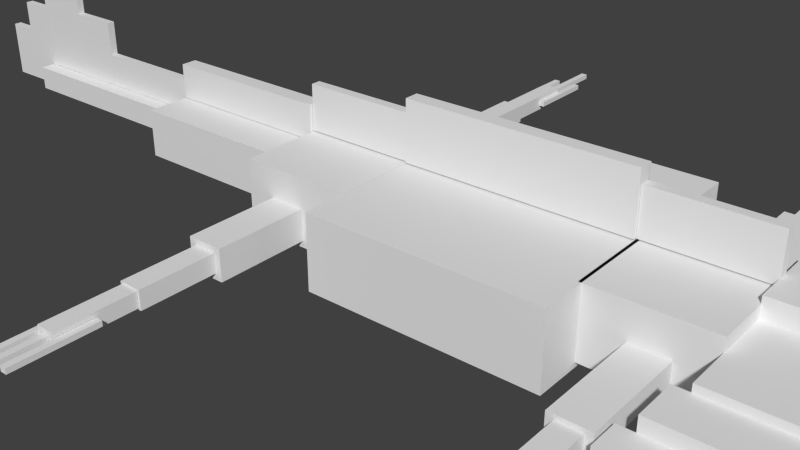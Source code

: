 # Source: salamander.blend  (saved by Blender 2.78.0; exported with 4.5.12 LTS)
import bpy
from mathutils import Matrix  # noqa: F401  (used for matrix-valued properties, if any)

bpy.ops.wm.read_factory_settings(use_empty=True)
scene = bpy.context.scene
scene.name = 'Scene'

# ---- collections
col_collection_1 = bpy.data.collections.new('Collection 1'); scene.collection.children.link(col_collection_1)

# ---- materials (node trees are filled in below, after node groups)
mat_material = bpy.data.materials.new('Material')
mat_material.alpha_threshold = 0.0
mat_material.use_transparent_shadow = False
mat_material.roughness = 0.5
mat_material.line_color = (0.0, 0.0, 0.0, 1.0)

# ---- material node trees

# ---- world
world_world = bpy.data.worlds.new('World'); scene.world = world_world
world_world.color = (0.05088, 0.05088, 0.05088)
world_world.use_sun_shadow = False
world_world.sun_shadow_jitter_overblur = 0.0
world_world.cycles.sampling_method = 'NONE'
world_world.cycles.sample_map_resolution = 256

# ---- meshes
me_cube = bpy.data.meshes.new('Cube')
me_cube.from_pydata([(0.4766, -2.578, -0.1423), (0.4766, -1.97, -0.1423), (0.5608, -1.97, -0.1423), (0.5608, -2.578, -0.1423), (0.4766, -2.578, -0.08603), (0.4766, -1.97, -0.08603), (0.5608, -1.97, -0.08603), (0.5608, -2.578, -0.08603), (0.7301, -2.565, -0.1423), (0.7301, -1.956, -0.1423), (0.8143, -1.956, -0.1423), (0.8143, -2.565, -0.1423), (0.7301, -2.565, -0.08603), (0.7301, -1.956, -0.08603), (0.8143, -1.956, -0.08603), (0.8143, -2.565, -0.08603), (0.5984, -2.627, -0.1423), (0.5984, -2.018, -0.1423), (0.6826, -2.018, -0.1423), (0.6826, -2.627, -0.1423), (0.5984, -2.627, -0.08603), (0.5984, -2.018, -0.08603), (0.6826, -2.018, -0.08603), (0.6826, -2.627, -0.08603), (0.5067, -1.366, -0.1629), (0.5067, -0.5218, -0.1629), (0.7685, -0.5218, -0.1629), (0.7685, -1.366, -0.1629), (0.5067, -1.366, -0.01563), (0.5067, -0.5218, -0.01563), (0.7685, -0.5218, -0.01563), (0.7685, -1.366, -0.01563), (0.5558, -2.033, -0.1337), (0.5558, -1.367, -0.1337), (0.7194, -1.367, -0.1337), (0.7194, -2.033, -0.1337), (0.5558, -2.033, -0.04486), (0.5558, -1.367, -0.04486), (0.7194, -1.367, -0.04486), (0.7194, -2.033, -0.04486), (-2.006, -2.725, -0.1186), (-2.006, -2.141, -0.1186), (-1.96, -2.141, -0.1186), (-1.96, -2.725, -0.1186), (-2.006, -2.725, -0.08157), (-2.006, -2.141, -0.08157), (-1.96, -2.141, -0.08157), (-1.96, -2.725, -0.08157), (-1.831, -2.717, -0.1186), (-1.831, -2.132, -0.1186), (-1.785, -2.132, -0.1186), (-1.785, -2.717, -0.1186), (-1.831, -2.717, -0.08157), (-1.831, -2.132, -0.08157), (-1.785, -2.132, -0.08157), (-1.785, -2.717, -0.08157), (-1.923, -2.992, -0.1186), (-1.923, -2.407, -0.1186), (-1.876, -2.407, -0.1186), (-1.876, -2.992, -0.1186), (-1.923, -2.992, -0.08157), (-1.923, -2.407, -0.08157), (-1.876, -2.407, -0.08157), (-1.876, -2.992, -0.08157), (-1.963, -2.405, -0.155), (-1.963, -1.857, -0.155), (-1.836, -1.857, -0.155), (-1.836, -2.405, -0.155), (-1.963, -2.405, -0.04525), (-1.963, -1.857, -0.04525), (-1.836, -1.857, -0.04525), (-1.836, -2.405, -0.04525), (-1.979, -1.855, -0.1674), (-1.979, -1.307, -0.1674), (-1.82, -1.307, -0.1674), (-1.82, -1.855, -0.1674), (-1.979, -1.855, -0.03283), (-1.979, -1.307, -0.03283), (-1.82, -1.307, -0.03283), (-1.82, -1.855, -0.03283), (-2.027, -1.306, -0.2116), (-2.027, -0.6105, -0.2116), (-1.772, -0.6105, -0.2116), (-1.772, -1.306, -0.2116), (-2.027, -1.306, 0.01143), (-2.027, -0.6105, 0.01143), (-1.772, -0.6105, 0.01143), (-1.772, -1.306, 0.01143), (0.7986, 2.471, -0.1153), (0.7986, 1.982, -0.1153), (0.7144, 1.982, -0.1153), (0.7144, 2.471, -0.1153), (0.7986, 2.471, -0.05902), (0.7986, 1.982, -0.05902), (0.7144, 1.982, -0.05902), (0.7144, 2.471, -0.05902), (0.5451, 2.458, -0.1153), (0.5451, 1.969, -0.1153), (0.4609, 1.969, -0.1153), (0.4609, 2.458, -0.1153), (0.5451, 2.458, -0.05902), (0.5451, 1.969, -0.05902), (0.4609, 1.969, -0.05902), (0.4609, 2.458, -0.05902), (0.6768, 2.52, -0.1153), (0.6768, 2.031, -0.1153), (0.5926, 2.031, -0.1153), (0.5926, 2.52, -0.1153), (0.6768, 2.52, -0.05902), (0.6768, 2.031, -0.05902), (0.5926, 2.031, -0.05902), (0.5926, 2.52, -0.05902), (0.7685, 1.362, -0.1857), (0.7685, 0.5178, -0.1857), (0.5067, 0.5178, -0.1857), (0.5067, 1.362, -0.1857), (0.7685, 1.362, -0.03837), (0.7685, 0.5178, -0.03837), (0.5067, 0.5178, -0.03837), (0.5067, 1.362, -0.03837), (0.7194, 2.029, -0.1565), (0.7194, 1.363, -0.1565), (0.5558, 1.363, -0.1565), (0.5558, 2.029, -0.1565), (0.7194, 2.029, -0.0676), (0.7194, 1.363, -0.0676), (0.5558, 1.363, -0.0676), (0.5558, 2.029, -0.0676), (-1.796, 2.666, -0.1373), (-1.796, 2.147, -0.1373), (-1.843, 2.147, -0.1373), (-1.843, 2.666, -0.1373), (-1.796, 2.666, -0.1002), (-1.796, 2.147, -0.1002), (-1.843, 2.147, -0.1002), (-1.843, 2.666, -0.1002), (-1.971, 2.657, -0.1373), (-1.971, 2.139, -0.1373), (-2.017, 2.139, -0.1373), (-2.017, 2.657, -0.1373), (-1.971, 2.657, -0.1002), (-1.971, 2.139, -0.1002), (-2.017, 2.139, -0.1002), (-2.017, 2.657, -0.1002), (-1.88, 2.935, -0.1373), (-1.88, 2.416, -0.1373), (-1.926, 2.416, -0.1373), (-1.926, 2.935, -0.1373), (-1.88, 2.935, -0.1002), (-1.88, 2.416, -0.1002), (-1.926, 2.416, -0.1002), (-1.926, 2.935, -0.1002), (-1.839, 2.414, -0.1736), (-1.839, 1.866, -0.1736), (-1.966, 1.866, -0.1736), (-1.966, 2.414, -0.1736), (-1.839, 2.414, -0.06392), (-1.839, 1.866, -0.06392), (-1.966, 1.866, -0.06392), (-1.966, 2.414, -0.06392), (-1.823, 1.864, -0.186), (-1.823, 1.316, -0.186), (-1.982, 1.316, -0.186), (-1.982, 1.864, -0.186), (-1.823, 1.864, -0.0515), (-1.823, 1.316, -0.0515), (-1.982, 1.316, -0.0515), (-1.982, 1.864, -0.0515), (-1.775, 1.314, -0.2303), (-1.775, 0.6192, -0.2303), (-2.03, 0.6192, -0.2303), (-2.03, 1.314, -0.2303), (-1.775, 1.314, -0.007239), (-1.775, 0.6192, -0.007239), (-2.03, 0.6192, -0.007239), (-2.03, 1.314, -0.007239), (-3.504, 0.02857, 0.04534), (-3.504, -0.02857, 0.04534), (-4.402, -0.02857, 0.04534), (-4.402, 0.02857, 0.04534), (-3.504, 0.02857, 0.2918), (-3.504, -0.02857, 0.2918), (-4.402, -0.02857, 0.2918), (-4.402, 0.02857, 0.2918), (-2.226, 0.05969, 0.1681), (-2.226, -0.05969, 0.1681), (-3.506, -0.05969, 0.1681), (-3.506, 0.05969, 0.1681), (-2.226, 0.05969, 0.4224), (-2.226, -0.05969, 0.4224), (-3.506, -0.05969, 0.4224), (-3.506, 0.05969, 0.4224), (-3.491, 0.1427, -0.1372), (-3.491, -0.1427, -0.1372), (-5.223, -0.1427, -0.1372), (-5.223, 0.1427, -0.1372), (-3.491, 0.1427, 0.04237), (-3.491, -0.1427, 0.04237), (-5.223, -0.1427, 0.04237), (-5.223, 0.1427, 0.04237), (-2.218, 0.3872, -0.1874), (-2.218, -0.3872, -0.1874), (-3.505, -0.3872, -0.1874), (-3.505, 0.3872, -0.1874), (-2.218, 0.3872, 0.1637), (-2.218, -0.3872, 0.1637), (-3.505, -0.3872, 0.1637), (-3.505, 0.3872, 0.1637), (0.2059, 0.05295, 0.2337), (0.2059, -0.05295, 0.2337), (-1.408, -0.05295, 0.2337), (-1.408, 0.05295, 0.2337), (0.2059, 0.05295, 0.6643), (0.2059, -0.05295, 0.6643), (-1.408, -0.05295, 0.6643), (-1.408, 0.05295, 0.6643), (1.02, 0.03482, 0.2337), (1.02, -0.03482, 0.2337), (0.2075, -0.03482, 0.2337), (0.2075, 0.03482, 0.2337), (1.02, 0.03482, 0.5624), (1.02, -0.03482, 0.5624), (0.2075, -0.03482, 0.5624), (0.2075, 0.03482, 0.5624), (1.016, 0.6255, -0.2601), (1.016, -0.6255, -0.2601), (0.2049, -0.6255, -0.2601), (0.2049, 0.6255, -0.2601), (1.016, 0.6255, 0.2258), (1.016, -0.6255, 0.2258), (0.2049, -0.6255, 0.2258), (0.2049, 0.6255, 0.2258), (-2.224, 0.6255, 0.2258), (-2.224, -0.6255, 0.2258), (-1.414, -0.6255, 0.2258), (-1.414, 0.6255, 0.2258), (-2.224, 0.6255, -0.2601), (-2.224, -0.6255, -0.2601), (-1.414, -0.6255, -0.2601), (-1.414, 0.6255, -0.2601), (-2.222, 0.03482, 0.5624), (-2.222, -0.03482, 0.5624), (-1.409, -0.03482, 0.5624), (-1.409, 0.03482, 0.5624), (-2.222, 0.03482, 0.2337), (-2.222, -0.03482, 0.2337), (-1.409, -0.03482, 0.2337), (-1.409, 0.03482, 0.2337), (1.594, 0.2569, 0.08132), (1.594, -0.2364, 0.08132), (1.013, -0.2364, 0.08132), (1.013, 0.2569, 0.08132), (1.594, 0.2569, 0.2747), (1.594, -0.2364, 0.2747), (1.013, -0.2364, 0.2747), (1.013, 0.2569, 0.2747), (0.2252, 0.951, -0.2971), (0.2252, -0.951, -0.2971), (-1.411, -0.951, -0.2971), (-1.411, 0.951, -0.2971), (0.2252, 0.951, 0.2258), (0.2252, -0.951, 0.2258), (-1.411, -0.951, 0.2258), (-1.411, 0.951, 0.2258), (-4.404, 0.02857, 0.04534), (-4.404, -0.02857, 0.04534), (-4.776, -0.02857, 0.04534), (-4.776, 0.02857, 0.04534), (-4.404, 0.02857, 0.5483), (-4.404, -0.02857, 0.5483), (-4.776, -0.02857, 0.5483), (-4.776, 0.02857, 0.5483), (-4.777, 0.02857, 0.04534), (-4.777, -0.02857, 0.04534), (-5.222, -0.02857, 0.04534), (-5.222, 0.02857, 0.04534), (-4.777, 0.02857, 0.6948), (-4.777, -0.02857, 0.6948), (-5.222, -0.02857, 0.6948), (-5.222, 0.02857, 0.6948), (-5.225, 0.02857, -0.1373), (-5.225, -0.02857, -0.1373), (-5.494, -0.02857, -0.1373), (-5.494, 0.02857, -0.1373), (-5.225, 0.02857, 0.5166), (-5.225, -0.02857, 0.5166), (-5.494, -0.02857, 0.5166), (-5.494, 0.02857, 0.5166), (-5.494, 0.02857, -0.138), (-5.494, -0.02857, -0.138), (-5.725, -0.02857, -0.138), (-5.725, 0.02857, -0.138), (-5.494, 0.02857, 0.2873), (-5.494, -0.02857, 0.2873), (-5.725, -0.02857, 0.2873), (-5.725, 0.02857, 0.2873), (2.021, 0.256, -0.05902), (2.021, -0.2355, -0.05902), (1.013, -0.2355, -0.05902), (1.013, 0.256, -0.05902), (2.021, 0.256, 0.08214), (2.021, -0.2355, 0.08214), (1.013, -0.2355, 0.08214), (1.013, 0.256, 0.08214), (2.003, 0.256, -0.2387), (2.003, -0.2355, -0.2387), (1.013, -0.2355, -0.2387), (1.013, 0.256, -0.2387), (2.003, 0.256, -0.1539), (2.003, -0.2355, -0.1539), (1.013, -0.2355, -0.1539), (1.013, 0.256, -0.1539), (1.853, 0.9685, -0.2387), (1.853, 0.2569, -0.2387), (1.013, 0.2569, -0.2387), (1.013, 0.9685, -0.2387), (1.853, 0.9685, 0.1346), (1.853, 0.2569, 0.1346), (1.013, 0.2569, 0.1346), (1.013, 0.9685, 0.1346), (1.853, -0.2311, -0.2387), (1.853, -0.9427, -0.2387), (1.013, -0.9427, -0.2387), (1.013, -0.2311, -0.2387), (1.853, -0.2311, 0.1346), (1.853, -0.9427, 0.1346), (1.013, -0.9427, 0.1346), (1.013, -0.2311, 0.1346), (1.645, 1.274, -0.2387), (1.645, 0.9726, -0.2387), (0.9083, 0.9726, -0.2387), (0.9083, 1.274, -0.2387), (1.645, 1.274, 0.08053), (1.645, 0.9726, 0.08053), (0.9083, 0.9726, 0.08053), (0.9083, 1.274, 0.08053), (1.461, 1.485, -0.2387), (1.461, 1.276, -0.2387), (0.7989, 1.276, -0.2387), (0.7989, 1.485, -0.2387), (1.461, 1.485, -0.01928), (1.461, 1.276, -0.01928), (0.7989, 1.276, -0.01928), (0.7989, 1.485, -0.01928), (1.645, -0.9392, -0.2387), (1.645, -1.241, -0.2387), (0.9083, -1.241, -0.2387), (0.9083, -0.9392, -0.2387), (1.645, -0.9392, 0.08053), (1.645, -1.241, 0.08053), (0.9083, -1.241, 0.08053), (0.9083, -0.9392, 0.08053), (1.461, -1.241, -0.2387), (1.461, -1.45, -0.2387), (0.7989, -1.45, -0.2387), (0.7989, -1.241, -0.2387), (1.461, -1.241, -0.01928), (1.461, -1.45, -0.01928), (0.7989, -1.45, -0.01928), (0.7989, -1.241, -0.01928), (1.901, 0.2569, 0.08132), (1.901, -0.2364, 0.08132), (1.597, -0.2364, 0.08132), (1.597, 0.2569, 0.08132), (1.901, 0.2569, 0.1858), (1.901, -0.2364, 0.1858), (1.597, -0.2364, 0.1858), (1.597, 0.2569, 0.1858), (1.808, 0.4807, 0.1333), (1.808, 0.359, 0.1333), (1.69, 0.359, 0.1333), (1.69, 0.4807, 0.1333), (1.808, 0.4807, 0.2377), (1.808, 0.359, 0.2377), (1.69, 0.359, 0.2377), (1.69, 0.4807, 0.2377), (1.808, -0.3398, 0.1333), (1.808, -0.4615, 0.1333), (1.69, -0.4615, 0.1333), (1.69, -0.3398, 0.1333), (1.808, -0.3398, 0.2377), (1.808, -0.4615, 0.2377), (1.69, -0.4615, 0.2377), (1.69, -0.3398, 0.2377)], [], [(0, 1, 2, 3), (4, 7, 6, 5), (0, 4, 5, 1), (1, 5, 6, 2), (2, 6, 7, 3), (4, 0, 3, 7), (8, 9, 10, 11), (12, 15, 14, 13), (8, 12, 13, 9), (9, 13, 14, 10), (10, 14, 15, 11), (12, 8, 11, 15), (16, 17, 18, 19), (20, 23, 22, 21), (16, 20, 21, 17), (17, 21, 22, 18), (18, 22, 23, 19), (20, 16, 19, 23), (24, 25, 26, 27), (28, 31, 30, 29), (24, 28, 29, 25), (25, 29, 30, 26), (26, 30, 31, 27), (28, 24, 27, 31), (32, 33, 34, 35), (36, 39, 38, 37), (32, 36, 37, 33), (33, 37, 38, 34), (34, 38, 39, 35), (36, 32, 35, 39), (40, 41, 42, 43), (44, 47, 46, 45), (40, 44, 45, 41), (41, 45, 46, 42), (42, 46, 47, 43), (44, 40, 43, 47), (48, 49, 50, 51), (52, 55, 54, 53), (48, 52, 53, 49), (49, 53, 54, 50), (50, 54, 55, 51), (52, 48, 51, 55), (56, 57, 58, 59), (60, 63, 62, 61), (56, 60, 61, 57), (57, 61, 62, 58), (58, 62, 63, 59), (60, 56, 59, 63), (64, 65, 66, 67), (68, 71, 70, 69), (64, 68, 69, 65), (65, 69, 70, 66), (66, 70, 71, 67), (68, 64, 67, 71), (72, 73, 74, 75), (76, 79, 78, 77), (72, 76, 77, 73), (73, 77, 78, 74), (74, 78, 79, 75), (76, 72, 75, 79), (80, 81, 82, 83), (84, 87, 86, 85), (80, 84, 85, 81), (81, 85, 86, 82), (82, 86, 87, 83), (84, 80, 83, 87), (88, 89, 90, 91), (92, 95, 94, 93), (88, 92, 93, 89), (89, 93, 94, 90), (90, 94, 95, 91), (92, 88, 91, 95), (96, 97, 98, 99), (100, 103, 102, 101), (96, 100, 101, 97), (97, 101, 102, 98), (98, 102, 103, 99), (100, 96, 99, 103), (104, 105, 106, 107), (108, 111, 110, 109), (104, 108, 109, 105), (105, 109, 110, 106), (106, 110, 111, 107), (108, 104, 107, 111), (112, 113, 114, 115), (116, 119, 118, 117), (112, 116, 117, 113), (113, 117, 118, 114), (114, 118, 119, 115), (116, 112, 115, 119), (120, 121, 122, 123), (124, 127, 126, 125), (120, 124, 125, 121), (121, 125, 126, 122), (122, 126, 127, 123), (124, 120, 123, 127), (128, 129, 130, 131), (132, 135, 134, 133), (128, 132, 133, 129), (129, 133, 134, 130), (130, 134, 135, 131), (132, 128, 131, 135), (136, 137, 138, 139), (140, 143, 142, 141), (136, 140, 141, 137), (137, 141, 142, 138), (138, 142, 143, 139), (140, 136, 139, 143), (144, 145, 146, 147), (148, 151, 150, 149), (144, 148, 149, 145), (145, 149, 150, 146), (146, 150, 151, 147), (148, 144, 147, 151), (152, 153, 154, 155), (156, 159, 158, 157), (152, 156, 157, 153), (153, 157, 158, 154), (154, 158, 159, 155), (156, 152, 155, 159), (160, 161, 162, 163), (164, 167, 166, 165), (160, 164, 165, 161), (161, 165, 166, 162), (162, 166, 167, 163), (164, 160, 163, 167), (168, 169, 170, 171), (172, 175, 174, 173), (168, 172, 173, 169), (169, 173, 174, 170), (170, 174, 175, 171), (172, 168, 171, 175), (176, 177, 178, 179), (180, 183, 182, 181), (176, 180, 181, 177), (177, 181, 182, 178), (178, 182, 183, 179), (180, 176, 179, 183), (184, 185, 186, 187), (188, 191, 190, 189), (184, 188, 189, 185), (185, 189, 190, 186), (186, 190, 191, 187), (188, 184, 187, 191), (192, 193, 194, 195), (196, 199, 198, 197), (192, 196, 197, 193), (193, 197, 198, 194), (194, 198, 199, 195), (196, 192, 195, 199), (200, 201, 202, 203), (204, 207, 206, 205), (200, 204, 205, 201), (201, 205, 206, 202), (202, 206, 207, 203), (204, 200, 203, 207), (208, 209, 210, 211), (212, 215, 214, 213), (208, 212, 213, 209), (209, 213, 214, 210), (210, 214, 215, 211), (212, 208, 211, 215), (216, 217, 218, 219), (220, 223, 222, 221), (216, 220, 221, 217), (217, 221, 222, 218), (218, 222, 223, 219), (220, 216, 219, 223), (224, 225, 226, 227), (228, 231, 230, 229), (224, 228, 229, 225), (225, 229, 230, 226), (226, 230, 231, 227), (228, 224, 227, 231), (235, 239, 236, 232), (237, 233, 232, 236), (238, 234, 233, 237), (239, 235, 234, 238), (235, 232, 233, 234), (239, 238, 237, 236), (243, 247, 244, 240), (245, 241, 240, 244), (246, 242, 241, 245), (247, 243, 242, 246), (243, 240, 241, 242), (247, 246, 245, 244), (248, 249, 250, 251), (252, 255, 254, 253), (248, 252, 253, 249), (249, 253, 254, 250), (250, 254, 255, 251), (252, 248, 251, 255), (256, 257, 258, 259), (260, 263, 262, 261), (256, 260, 261, 257), (257, 261, 262, 258), (258, 262, 263, 259), (260, 256, 259, 263), (264, 265, 266, 267), (268, 271, 270, 269), (264, 268, 269, 265), (265, 269, 270, 266), (266, 270, 271, 267), (268, 264, 267, 271), (272, 273, 274, 275), (276, 279, 278, 277), (272, 276, 277, 273), (273, 277, 278, 274), (274, 278, 279, 275), (276, 272, 275, 279), (280, 281, 282, 283), (284, 287, 286, 285), (280, 284, 285, 281), (281, 285, 286, 282), (282, 286, 287, 283), (284, 280, 283, 287), (288, 289, 290, 291), (292, 295, 294, 293), (288, 292, 293, 289), (289, 293, 294, 290), (290, 294, 295, 291), (292, 288, 291, 295), (296, 297, 298, 299), (300, 303, 302, 301), (296, 300, 301, 297), (297, 301, 302, 298), (298, 302, 303, 299), (300, 296, 299, 303), (304, 305, 306, 307), (308, 311, 310, 309), (304, 308, 309, 305), (305, 309, 310, 306), (306, 310, 311, 307), (308, 304, 307, 311), (312, 313, 314, 315), (316, 319, 318, 317), (312, 316, 317, 313), (313, 317, 318, 314), (314, 318, 319, 315), (316, 312, 315, 319), (320, 321, 322, 323), (324, 327, 326, 325), (320, 324, 325, 321), (321, 325, 326, 322), (322, 326, 327, 323), (324, 320, 323, 327), (328, 329, 330, 331), (332, 335, 334, 333), (328, 332, 333, 329), (329, 333, 334, 330), (330, 334, 335, 331), (332, 328, 331, 335), (336, 337, 338, 339), (340, 343, 342, 341), (336, 340, 341, 337), (337, 341, 342, 338), (338, 342, 343, 339), (340, 336, 339, 343), (344, 345, 346, 347), (348, 351, 350, 349), (344, 348, 349, 345), (345, 349, 350, 346), (346, 350, 351, 347), (348, 344, 347, 351), (352, 353, 354, 355), (356, 359, 358, 357), (352, 356, 357, 353), (353, 357, 358, 354), (354, 358, 359, 355), (356, 352, 355, 359), (360, 361, 362, 363), (364, 367, 366, 365), (360, 364, 365, 361), (361, 365, 366, 362), (362, 366, 367, 363), (364, 360, 363, 367), (368, 369, 370, 371), (372, 375, 374, 373), (368, 372, 373, 369), (369, 373, 374, 370), (370, 374, 375, 371), (372, 368, 371, 375), (376, 377, 378, 379), (380, 383, 382, 381), (376, 380, 381, 377), (377, 381, 382, 378), (378, 382, 383, 379), (380, 376, 379, 383)])
_uv = me_cube.uv_layers.new(name='UVMap')
_uv.uv.foreach_set('vector', [0.2667, 0.2095, 0.2667, 0.1247, 0.2784, 0.1247, 0.2784, 0.2095, 0.3079, 0.2442, 0.2962, 0.2442, 0.2962, 0.1594, 0.3079, 0.1594, 0.4151, 0.2445, 0.4073, 0.2445, 0.4073, 0.1597, 0.4151, 0.1597, 0.2471, 0.04469, 0.2549, 0.04469, 0.2549, 0.05642, 0.2471, 0.05642, 0.2832, 0.2205, 0.2754, 0.2205, 0.2754, 0.1356, 0.2832, 0.1356, 0.2232, 0.1374, 0.231, 0.1374, 0.231, 0.1491, 0.2232, 0.1491, 0.3144, 0.2089, 0.3144, 0.1241, 0.326, 0.1241, 0.326, 0.2089, 0.3956, 0.1597, 0.4073, 0.1597, 0.4073, 0.2445, 0.3956, 0.2445, 0.3343, 0.3206, 0.3265, 0.3206, 0.3265, 0.2358, 0.3343, 0.2358, 0.1903, 0.1378, 0.1981, 0.1378, 0.1981, 0.1496, 0.1903, 0.1496, 0.1196, 0.2214, 0.1118, 0.2214, 0.1118, 0.1366, 0.1196, 0.1366, 0.2861, 0.05642, 0.2783, 0.05642, 0.2783, 0.04469, 0.2861, 0.04469, 0.3265, 0.2358, 0.3265, 0.3206, 0.3148, 0.3206, 0.3148, 0.2358, 0.3126, 0.2703, 0.301, 0.2703, 0.301, 0.1855, 0.3126, 0.1855, 0.3157, 0.2442, 0.3079, 0.2442, 0.3079, 0.1594, 0.3157, 0.1594, 0.2705, 0.04469, 0.2783, 0.04469, 0.2783, 0.05642, 0.2705, 0.05642, 0.3293, 0.006422, 0.3371, 0.006422, 0.3371, 0.09125, 0.3293, 0.09125, 0.3067, 0.1601, 0.3145, 0.1601, 0.3145, 0.1719, 0.3067, 0.1719, 0.7076, 0.6418, 0.7076, 0.5242, 0.7439, 0.5242, 0.7439, 0.6418, 0.8819, 0.5737, 0.9182, 0.5737, 0.9182, 0.6914, 0.8819, 0.6914, 0.9471, 0.7582, 0.9675, 0.7582, 0.9675, 0.8759, 0.9471, 0.8759, 0.1735, 0.9296, 0.1939, 0.9296, 0.1939, 0.9661, 0.1735, 0.9661, 0.7918, 0.6833, 0.7714, 0.6833, 0.7714, 0.5656, 0.7918, 0.5656, 0.1321, 0.9296, 0.1525, 0.9296, 0.1525, 0.9661, 0.1321, 0.9661, 0.8377, 0.9747, 0.8377, 0.8819, 0.8604, 0.8819, 0.8604, 0.9747, 0.7568, 0.5736, 0.7794, 0.5736, 0.7794, 0.6664, 0.7568, 0.6664, 0.7996, 0.8966, 0.7873, 0.8966, 0.7873, 0.8039, 0.7996, 0.8039, 0.8251, 0.2866, 0.8128, 0.2866, 0.8128, 0.2638, 0.8251, 0.2638, 0.8323, 0.6511, 0.82, 0.6511, 0.82, 0.5583, 0.8323, 0.5583, 0.4657, 0.9719, 0.4534, 0.9719, 0.4534, 0.949, 0.4657, 0.949, 0.3205, 0.2669, 0.3205, 0.1855, 0.3269, 0.1855, 0.3269, 0.2669, 0.326, 0.1821, 0.3196, 0.1821, 0.3196, 0.1006, 0.326, 0.1006, 0.2694, 0.213, 0.2643, 0.213, 0.2643, 0.1315, 0.2694, 0.1315, 0.1741, 0.2138, 0.1792, 0.2138, 0.1792, 0.2202, 0.1741, 0.2202, 0.3321, 0.2669, 0.3269, 0.2669, 0.3269, 0.1855, 0.3321, 0.1855, 0.1843, 0.2202, 0.1792, 0.2202, 0.1792, 0.2138, 0.1843, 0.2138, 0.3397, 0.1681, 0.3397, 0.0866, 0.3461, 0.0866, 0.3461, 0.1681, 0.2316, 0.2394, 0.2252, 0.2394, 0.2252, 0.1579, 0.2316, 0.1579, 0.3422, 0.08788, 0.3371, 0.08788, 0.3371, 0.006422, 0.3422, 0.006422, 0.3163, 0.02718, 0.3215, 0.02718, 0.3215, 0.03362, 0.3163, 0.03362, 0.4151, 0.1597, 0.4202, 0.1597, 0.4202, 0.2412, 0.4151, 0.2412, 0.1638, 0.2138, 0.1689, 0.2138, 0.1689, 0.2202, 0.1638, 0.2202, 0.3787, 0.2294, 0.3787, 0.1479, 0.3851, 0.1479, 0.3851, 0.2294, 0.3851, 0.3108, 0.3787, 0.3108, 0.3787, 0.2294, 0.3851, 0.2294, 0.282, 0.1629, 0.2769, 0.1629, 0.2769, 0.08148, 0.282, 0.08148, 0.2283, 0.1555, 0.2232, 0.1555, 0.2232, 0.1491, 0.2283, 0.1491, 0.3311, 0.1821, 0.326, 0.1821, 0.326, 0.1006, 0.3311, 0.1006, 0.3317, 0.02718, 0.3369, 0.02718, 0.3369, 0.03362, 0.3317, 0.03362, 0.8033, 0.7958, 0.8033, 0.7194, 0.8208, 0.7194, 0.8208, 0.7958, 0.7806, 0.983, 0.763, 0.983, 0.763, 0.9066, 0.7806, 0.9066, 0.8124, 0.7632, 0.7972, 0.7632, 0.7972, 0.6868, 0.8124, 0.6868, 0.3706, 0.6324, 0.3858, 0.6324, 0.3858, 0.6501, 0.3706, 0.6501, 0.7888, 0.6031, 0.804, 0.6031, 0.804, 0.6795, 0.7888, 0.6795, 0.8047, 0.1717, 0.8199, 0.1717, 0.8199, 0.1894, 0.8047, 0.1894, 0.6627, 0.9186, 0.6627, 0.8422, 0.6848, 0.8422, 0.6848, 0.9186, 0.747, 0.685, 0.725, 0.685, 0.725, 0.6086, 0.747, 0.6086, 0.879, 0.9583, 0.8604, 0.9583, 0.8604, 0.8819, 0.879, 0.8819, 0.446, 0.9617, 0.4274, 0.9617, 0.4274, 0.9395, 0.446, 0.9395, 0.8145, 0.6578, 0.7959, 0.6578, 0.7959, 0.5814, 0.8145, 0.5814, 0.3293, 0.9336, 0.348, 0.9336, 0.348, 0.9558, 0.3293, 0.9558, 0.8236, 0.7913, 0.8236, 0.6944, 0.8589, 0.6944, 0.8589, 0.7913, 0.7249, 0.6836, 0.7602, 0.6836, 0.7602, 0.7805, 0.7249, 0.7805, 0.7164, 0.8068, 0.6855, 0.8068, 0.6855, 0.7099, 0.7164, 0.7099, 0.8926, 0.216, 0.8617, 0.216, 0.8617, 0.1804, 0.8926, 0.1804, 0.8585, 0.6304, 0.8276, 0.6304, 0.8276, 0.5335, 0.8585, 0.5335, 0.7793, 0.1612, 0.8102, 0.1612, 0.8102, 0.1967, 0.7793, 0.1967, 0.2618, 0.1646, 0.2618, 0.2328, 0.2501, 0.2328, 0.2501, 0.1646, 0.128, 0.1403, 0.1396, 0.1403, 0.1396, 0.2084, 0.128, 0.2084, 0.2137, 0.2084, 0.2059, 0.2084, 0.2059, 0.1403, 0.2137, 0.1403, 0.2664, 0.1496, 0.2586, 0.1496, 0.2586, 0.1378, 0.2664, 0.1378, 0.3446, 0.2198, 0.3369, 0.2198, 0.3369, 0.1517, 0.3446, 0.1517, 0.2984, 0.2431, 0.3061, 0.2431, 0.3061, 0.2548, 0.2984, 0.2548, 0.3513, 0.1905, 0.3513, 0.1223, 0.363, 0.1223, 0.363, 0.1905, 0.2549, 0.1645, 0.2432, 0.1645, 0.2432, 0.09633, 0.2549, 0.09633, 0.244, 0.1767, 0.2362, 0.1767, 0.2362, 0.1086, 0.244, 0.1086, 0.3061, 0.2431, 0.3139, 0.2431, 0.3139, 0.2548, 0.3061, 0.2548, 0.3602, 0.2198, 0.3524, 0.2198, 0.3524, 0.1517, 0.3602, 0.1517, 0.1407, 0.162, 0.1329, 0.162, 0.1329, 0.1502, 0.1407, 0.1502, 0.3094, 0.1376, 0.3094, 0.2058, 0.2977, 0.2058, 0.2977, 0.1376, 0.2986, 0.09755, 0.3103, 0.09755, 0.3103, 0.1657, 0.2986, 0.1657, 0.3181, 0.1657, 0.3103, 0.1657, 0.3103, 0.09755, 0.3181, 0.09755, 0.2664, 0.1719, 0.2587, 0.1719, 0.2587, 0.1601, 0.2664, 0.1601, 0.3524, 0.2198, 0.3446, 0.2198, 0.3446, 0.1517, 0.3524, 0.1517, 0.2906, 0.2548, 0.2828, 0.2548, 0.2828, 0.2431, 0.2906, 0.2431, 0.8478, 0.7656, 0.8478, 0.648, 0.8841, 0.648, 0.8841, 0.7656, 0.8819, 0.809, 0.9182, 0.809, 0.9182, 0.9267, 0.8819, 0.9267, 0.7691, 0.6473, 0.7487, 0.6473, 0.7487, 0.5296, 0.7691, 0.5296, 0.1735, 0.9661, 0.1531, 0.9661, 0.1531, 0.9296, 0.1735, 0.9296, 0.775, 0.6233, 0.7954, 0.6233, 0.7954, 0.741, 0.775, 0.741, 0.1792, 0.8743, 0.1996, 0.8743, 0.1996, 0.9108, 0.1792, 0.9108, 0.7916, 0.763, 0.7916, 0.8557, 0.7689, 0.8557, 0.7689, 0.763, 0.8391, 0.8362, 0.8164, 0.8362, 0.8164, 0.7435, 0.8391, 0.7435, 0.9675, 0.7582, 0.9798, 0.7582, 0.9798, 0.851, 0.9675, 0.851, 0.478, 0.9719, 0.4657, 0.9719, 0.4657, 0.949, 0.478, 0.949, 0.7792, 0.8507, 0.7669, 0.8507, 0.7669, 0.7579, 0.7792, 0.7579, 0.3289, 0.8818, 0.3166, 0.8818, 0.3166, 0.859, 0.3289, 0.859, 0.3403, 0.1241, 0.3403, 0.1964, 0.3339, 0.1964, 0.3339, 0.1241, 0.3221, 0.2192, 0.3157, 0.2192, 0.3157, 0.1469, 0.3221, 0.1469, 0.3455, 0.1964, 0.3403, 0.1964, 0.3403, 0.1241, 0.3455, 0.1241, 0.3317, 0.03362, 0.3266, 0.03362, 0.3266, 0.02718, 0.3317, 0.02718, 0.4254, 0.232, 0.4202, 0.232, 0.4202, 0.1597, 0.4254, 0.1597, 0.3369, 0.02718, 0.342, 0.02718, 0.342, 0.03362, 0.3369, 0.03362, 0.3163, 0.02718, 0.3163, 0.09949, 0.3099, 0.09949, 0.3099, 0.02718, 0.3343, 0.2358, 0.3407, 0.2358, 0.3407, 0.3081, 0.3343, 0.3081, 0.3458, 0.3081, 0.3407, 0.3081, 0.3407, 0.2358, 0.3458, 0.2358, 0.3266, 0.03362, 0.3215, 0.03362, 0.3215, 0.02718, 0.3266, 0.02718, 0.3272, 0.2192, 0.3221, 0.2192, 0.3221, 0.1469, 0.3272, 0.1469, 0.1895, 0.2202, 0.1843, 0.2202, 0.1843, 0.2138, 0.1895, 0.2138, 0.3446, 0.2105, 0.3446, 0.2828, 0.3382, 0.2828, 0.3382, 0.2105, 0.4142, 0.04205, 0.4206, 0.04205, 0.4206, 0.1144, 0.4142, 0.1144, 0.3325, 0.1006, 0.3274, 0.1006, 0.3274, 0.02828, 0.3325, 0.02828, 0.2959, 0.05742, 0.2908, 0.05742, 0.2908, 0.05098, 0.2959, 0.05098, 0.4206, 0.04205, 0.4257, 0.04205, 0.4257, 0.1144, 0.4206, 0.1144, 0.1689, 0.2138, 0.1741, 0.2138, 0.1741, 0.2202, 0.1689, 0.2202, 0.6762, 0.9066, 0.6762, 0.983, 0.6587, 0.983, 0.6587, 0.9066, 0.763, 0.983, 0.7455, 0.983, 0.7455, 0.9066, 0.763, 0.9066, 0.6808, 0.7672, 0.6656, 0.7672, 0.6656, 0.6908, 0.6808, 0.6908, 0.4017, 0.7649, 0.3865, 0.7649, 0.3865, 0.7472, 0.4017, 0.7472, 0.7245, 0.5656, 0.7093, 0.5656, 0.7093, 0.4892, 0.7245, 0.4892, 0.9125, 0.05324, 0.8973, 0.05324, 0.8973, 0.03557, 0.9125, 0.03557, 0.9471, 0.9523, 0.9471, 0.8759, 0.9692, 0.8759, 0.9692, 0.9523, 0.7502, 0.796, 0.7281, 0.796, 0.7281, 0.7196, 0.7502, 0.7196, 0.639, 0.983, 0.6203, 0.983, 0.6203, 0.9066, 0.639, 0.9066, 0.6975, 0.1627, 0.6789, 0.1627, 0.6789, 0.1405, 0.6975, 0.1405, 0.6587, 0.983, 0.64, 0.983, 0.64, 0.9066, 0.6587, 0.9066, 0.6602, 0.1405, 0.6789, 0.1405, 0.6789, 0.1627, 0.6602, 0.1627, 0.8377, 0.8151, 0.8377, 0.912, 0.8023, 0.912, 0.8023, 0.8151, 0.7802, 0.7665, 0.7448, 0.7665, 0.7448, 0.6696, 0.7802, 0.6696, 0.6808, 0.8303, 0.6499, 0.8303, 0.6499, 0.7335, 0.6808, 0.7335, 0.9264, 0.03557, 0.8955, 0.03557, 0.8955, 3.324e-08, 0.9264, 0.0, 0.7737, 0.7931, 0.7428, 0.7931, 0.7428, 0.6963, 0.7737, 0.6963, 0.8646, 0.0, 0.8955, 3.324e-08, 0.8955, 0.03557, 0.8646, 0.03557, 0.2508, 0.4107, 0.2508, 0.4186, 0.1257, 0.4186, 0.1257, 0.4107, 0.1206, 0.4076, 0.2458, 0.4076, 0.2458, 0.4155, 0.1206, 0.4155, 0.3387, 0.4364, 0.3387, 0.402, 0.3466, 0.402, 0.3466, 0.4364, 0.09847, 0.4135, 0.09847, 0.3794, 0.2236, 0.3794, 0.2236, 0.4135, 0.3227, 0.4474, 0.3227, 0.413, 0.3306, 0.413, 0.3306, 0.4474, 0.2287, 0.3949, 0.2287, 0.429, 0.1035, 0.429, 0.1035, 0.3949, 0.09169, 0.4106, 0.09169, 0.3941, 0.2701, 0.3941, 0.2701, 0.4106, 0.2681, 0.4137, 0.08967, 0.4138, 0.08967, 0.3972, 0.2681, 0.3972, 0.3289, 0.409, 0.3289, 0.4445, 0.3124, 0.4445, 0.3124, 0.409, 0.2567, 0.3928, 0.2567, 0.428, 0.07828, 0.428, 0.07828, 0.3928, 0.338, 0.4076, 0.338, 0.4431, 0.3214, 0.4431, 0.3214, 0.4076, 0.253, 0.3968, 0.253, 0.432, 0.07453, 0.432, 0.07453, 0.3968, 0.2877, 0.7224, 0.3272, 0.7224, 0.3272, 0.9638, 0.2877, 0.9638, 0.6868, 0.8266, 0.6868, 0.5852, 0.7264, 0.5852, 0.7264, 0.8266, 0.2878, 0.9536, 0.2629, 0.9536, 0.2629, 0.9138, 0.2878, 0.9138, 0.7443, 0.858, 0.7194, 0.858, 0.7194, 0.6166, 0.7443, 0.6166, 0.3146, 0.7806, 0.2897, 0.7806, 0.2897, 0.7408, 0.3146, 0.7408, 0.8128, 0.5737, 0.8377, 0.5737, 0.8377, 0.8151, 0.8128, 0.8151, 0.1288, 0.7312, 0.2361, 0.7312, 0.2361, 0.9107, 0.1288, 0.9107, 0.7737, 0.5425, 0.7737, 0.7219, 0.6664, 0.7219, 0.6664, 0.5425, 0.7455, 0.8611, 0.6968, 0.8611, 0.6968, 0.7532, 0.7455, 0.7532, 0.6968, 0.5737, 0.7455, 0.5737, 0.7455, 0.7532, 0.6968, 0.7532, 0.3587, 0.8648, 0.31, 0.8648, 0.31, 0.7569, 0.3587, 0.7569, 0.7455, 0.6183, 0.7942, 0.6183, 0.7942, 0.7978, 0.7455, 0.7978, 0.3624, 0.4245, 0.3623, 0.4392, 0.1373, 0.437, 0.1375, 0.4223, 0.1064, 0.4091, 0.3313, 0.4114, 0.3312, 0.426, 0.1062, 0.4238, 0.1951, 0.4457, 0.1951, 0.3857, 0.2097, 0.3857, 0.2097, 0.4457, 0.1314, 0.4672, 0.132, 0.4075, 0.357, 0.4097, 0.3564, 0.4694, 0.237, 0.3651, 0.237, 0.4252, 0.2223, 0.4252, 0.2223, 0.3651, 0.3941, 0.3845, 0.3935, 0.4442, 0.1686, 0.442, 0.1692, 0.3823, 0.2278, 0.392, 0.2278, 0.4017, 0.1146, 0.4017, 0.1146, 0.3921, 0.1266, 0.4106, 0.2398, 0.4105, 0.2398, 0.4202, 0.1266, 0.4202, 0.3169, 0.3662, 0.3169, 0.412, 0.3073, 0.412, 0.3073, 0.3662, 0.1242, 0.4314, 0.1242, 0.3859, 0.2374, 0.3859, 0.2374, 0.4314, 0.2918, 0.4003, 0.2918, 0.4461, 0.2821, 0.4461, 0.2821, 0.4003, 0.1072, 0.4299, 0.1072, 0.3843, 0.2204, 0.3843, 0.2204, 0.4299, 0.3405, 0.8268, 0.1661, 0.8266, 0.1663, 0.7143, 0.3406, 0.7145, 0.707, 0.6323, 0.8194, 0.6323, 0.8194, 0.8067, 0.707, 0.8067, 0.6852, 0.3912, 0.6853, 0.4585, 0.5109, 0.4587, 0.5108, 0.3914, 0.6656, 0.8039, 0.5983, 0.8039, 0.5983, 0.6908, 0.6656, 0.6908, 0.2788, 0.4446, 0.3461, 0.4446, 0.3461, 0.619, 0.2788, 0.619, 0.702, 0.6039, 0.7694, 0.6039, 0.7694, 0.717, 0.702, 0.717, 0.6719, 0.6286, 0.7392, 0.6286, 0.7392, 0.7416, 0.6719, 0.7416, 0.2328, 0.7102, 0.3001, 0.7102, 0.3001, 0.8846, 0.2328, 0.8846, 0.8128, 0.6868, 0.7455, 0.6868, 0.7455, 0.5737, 0.8128, 0.5737, 0.2661, 0.6868, 0.3335, 0.6868, 0.3335, 0.8612, 0.2661, 0.8612, 0.8223, 0.7364, 0.71, 0.7364, 0.71, 0.562, 0.8223, 0.562, 0.4167, 0.8647, 0.2423, 0.8645, 0.2424, 0.7522, 0.4168, 0.7524, 0.2298, 0.3741, 0.2298, 0.4197, 0.1166, 0.4197, 0.1166, 0.3742, 0.3632, 0.3782, 0.3632, 0.4241, 0.3536, 0.4241, 0.3536, 0.3782, 0.2096, 0.3741, 0.2096, 0.4197, 0.09634, 0.4197, 0.09634, 0.3742, 0.3288, 0.4035, 0.3288, 0.4493, 0.3191, 0.4493, 0.3191, 0.4035, 0.1218, 0.4075, 0.2351, 0.4074, 0.2351, 0.4171, 0.1219, 0.4171, 0.2359, 0.4019, 0.2359, 0.4115, 0.1227, 0.4115, 0.1227, 0.4019, 0.1321, 0.7518, 0.2004, 0.7518, 0.2004, 0.8327, 0.1321, 0.8327, 0.8346, 0.8418, 0.8346, 0.7609, 0.903, 0.7609, 0.903, 0.8418, 0.4263, 0.862, 0.3995, 0.862, 0.3995, 0.7932, 0.4263, 0.7932, 0.4237, 0.8488, 0.3969, 0.8488, 0.3969, 0.7679, 0.4237, 0.7679, 0.2115, 0.8871, 0.2382, 0.8871, 0.2382, 0.9558, 0.2115, 0.9558, 0.3557, 0.7071, 0.3824, 0.7071, 0.3824, 0.788, 0.3557, 0.788, 0.3766, 0.889, 0.1115, 0.8886, 0.1118, 0.6619, 0.3769, 0.6623, 0.6797, 0.5586, 0.9064, 0.5586, 0.9064, 0.8237, 0.6797, 0.8237, 0.8149, 0.817, 0.7424, 0.817, 0.7424, 0.5519, 0.8149, 0.5519, 0.8615, 0.7575, 0.7891, 0.7575, 0.7891, 0.5294, 0.8615, 0.5294, 0.7289, 0.5128, 0.8014, 0.5128, 0.8014, 0.778, 0.7289, 0.778, 0.7905, 0.7515, 0.7181, 0.7515, 0.7181, 0.5234, 0.7905, 0.5234, 0.2209, 0.3906, 0.2288, 0.3906, 0.2288, 0.4424, 0.2209, 0.4424, 0.2644, 0.4336, 0.2644, 0.3818, 0.2723, 0.3818, 0.2723, 0.4336, 0.1861, 0.3986, 0.1861, 0.4688, 0.1782, 0.4688, 0.1782, 0.3986, 0.1647, 0.4466, 0.1647, 0.3765, 0.2161, 0.3765, 0.2161, 0.4466, 0.1372, 0.4376, 0.1372, 0.3675, 0.1451, 0.3675, 0.1451, 0.4376, 0.2347, 0.456, 0.2347, 0.3859, 0.2861, 0.3859, 0.2861, 0.456, 0.2416, 0.4101, 0.2495, 0.4101, 0.2495, 0.4722, 0.2416, 0.4722, 0.2254, 0.4326, 0.2254, 0.3705, 0.2333, 0.3705, 0.2333, 0.4326, 0.242, 0.3487, 0.242, 0.4393, 0.2341, 0.4393, 0.2341, 0.3487, 0.2491, 0.4598, 0.2491, 0.3693, 0.3109, 0.3693, 0.3109, 0.4598, 0.2104, 0.3637, 0.2104, 0.4543, 0.2025, 0.4543, 0.2025, 0.3637, 0.2299, 0.3644, 0.2299, 0.4549, 0.1681, 0.4549, 0.1681, 0.3644, 0.1372, 0.3865, 0.1451, 0.3865, 0.1451, 0.4241, 0.1372, 0.4241, 0.2271, 0.4406, 0.2271, 0.403, 0.235, 0.403, 0.235, 0.4406, 0.1981, 0.3556, 0.1981, 0.4468, 0.1902, 0.4468, 0.1902, 0.3556, 0.2214, 0.455, 0.2214, 0.3639, 0.2588, 0.3639, 0.2588, 0.455, 0.1734, 0.4789, 0.1734, 0.3878, 0.1814, 0.3878, 0.1814, 0.4789, 0.228, 0.3722, 0.228, 0.4633, 0.1906, 0.4633, 0.1906, 0.3722, 0.2349, 0.4151, 0.2428, 0.4151, 0.2428, 0.4472, 0.2349, 0.4472, 0.2098, 0.4373, 0.2098, 0.4052, 0.2177, 0.4052, 0.2177, 0.4373, 0.2136, 0.3581, 0.2136, 0.4174, 0.2057, 0.4174, 0.2057, 0.3581, 0.2576, 0.415, 0.2576, 0.3557, 0.2895, 0.3557, 0.2895, 0.415, 0.23, 0.4186, 0.23, 0.3594, 0.2379, 0.3594, 0.2379, 0.4186, 0.2567, 0.3978, 0.2567, 0.4571, 0.2247, 0.4571, 0.2247, 0.3978, 0.2191, 0.2678, 0.151, 0.2678, 0.151, 0.1273, 0.2191, 0.1273, 0.7807, 0.4868, 0.7807, 0.6272, 0.7126, 0.6272, 0.7126, 0.4868, 0.7806, 0.9066, 0.8002, 0.9066, 0.8002, 0.9751, 0.7806, 0.9751, 0.4469, 0.9395, 0.4274, 0.9395, 0.4274, 0.799, 0.4469, 0.799, 0.8219, 0.9805, 0.8023, 0.9805, 0.8023, 0.912, 0.8219, 0.912, 0.05172, 0.7807, 0.07128, 0.7807, 0.07128, 0.9211, 0.05172, 0.9211, 0.2651, 0.6837, 0.3332, 0.6837, 0.3332, 0.8216, 0.2651, 0.8216, 0.1633, 0.1045, 0.1633, 0.2424, 0.09518, 0.2424, 0.09518, 0.1045, 0.7033, 0.82, 0.6916, 0.82, 0.6916, 0.7515, 0.7033, 0.7515, 0.2271, 0.2651, 0.2388, 0.2651, 0.2388, 0.403, 0.2271, 0.403, 0.8336, 0.9805, 0.8219, 0.9805, 0.8219, 0.912, 0.8336, 0.912, 0.1994, 0.4395, 0.2112, 0.4395, 0.2112, 0.5774, 0.1994, 0.5774, 0.2762, 0.6651, 0.3748, 0.6651, 0.3748, 0.7822, 0.2762, 0.7822, 0.7471, 0.7746, 0.7471, 0.6574, 0.8457, 0.6574, 0.8457, 0.7746, 0.8233, 0.7573, 0.7715, 0.7573, 0.7715, 0.6581, 0.8233, 0.6581, 0.1451, 0.1503, 0.1968, 0.1503, 0.1968, 0.2674, 0.1451, 0.2674, 0.1242, 0.8808, 0.07244, 0.8808, 0.07244, 0.7816, 0.1242, 0.7816, 0.6861, 0.1396, 0.7378, 0.1396, 0.7378, 0.2567, 0.6861, 0.2567, 0.1, 0.6992, 0.1986, 0.6992, 0.1986, 0.8163, 0.1, 0.8163, 0.7579, 0.8413, 0.7579, 0.7242, 0.8565, 0.7242, 0.8565, 0.8413, 0.7968, 0.7342, 0.8485, 0.7342, 0.8485, 0.8334, 0.7968, 0.8334, 0.7975, 0.2955, 0.7458, 0.2955, 0.7458, 0.1784, 0.7975, 0.1784, 0.8781, 0.5612, 0.8264, 0.5612, 0.8264, 0.462, 0.8781, 0.462, 0.08229, 0.1157, 0.134, 0.1157, 0.134, 0.2328, 0.08229, 0.2328, 0.2575, 0.7087, 0.2993, 0.7087, 0.2993, 0.8115, 0.2575, 0.8115, 0.6818, 0.8039, 0.6818, 0.9066, 0.64, 0.9066, 0.64, 0.8039, 0.7376, 0.742, 0.7376, 0.6975, 0.7793, 0.6975, 0.7793, 0.742, 0.8819, 0.7792, 0.8377, 0.7792, 0.8377, 0.6765, 0.8819, 0.6765, 0.7678, 0.5282, 0.7678, 0.5727, 0.726, 0.5727, 0.726, 0.5282, 0.6995, 0.2425, 0.7438, 0.2425, 0.7438, 0.3452, 0.6995, 0.3452, 0.1779, 0.7597, 0.2068, 0.7597, 0.2068, 0.8519, 0.1779, 0.8519, 0.9182, 0.9427, 0.9182, 0.8505, 0.9471, 0.8505, 0.9471, 0.9427, 0.9108, 0.9267, 0.9108, 0.9573, 0.8819, 0.9573, 0.8819, 0.9267, 0.9486, 0.666, 0.9182, 0.666, 0.9182, 0.5737, 0.9486, 0.5737, 0.5904, 0.9185, 0.5904, 0.949, 0.5615, 0.949, 0.5615, 0.9185, 0.2755, 0.6094, 0.3059, 0.6094, 0.3059, 0.7017, 0.2755, 0.7017, 0.3395, 0.7104, 0.3812, 0.7104, 0.3812, 0.8131, 0.3395, 0.8131, 0.8384, 0.7264, 0.8384, 0.8291, 0.7967, 0.8291, 0.7967, 0.7264, 0.8273, 0.5488, 0.8273, 0.5933, 0.7856, 0.5933, 0.7856, 0.5488, 0.7613, 0.2815, 0.7171, 0.2815, 0.7171, 0.1788, 0.7613, 0.1788, 0.8228, 0.0, 0.8228, 0.04451, 0.781, 0.04451, 0.781, 2.077e-09, 0.8377, 0.5737, 0.8819, 0.5737, 0.8819, 0.6765, 0.8377, 0.6765, 0.2299, 0.7303, 0.2588, 0.7303, 0.2588, 0.8226, 0.2299, 0.8226, 0.8186, 0.7076, 0.8186, 0.6153, 0.8475, 0.6153, 0.8475, 0.7076, 0.7055, 0.8219, 0.7055, 0.7913, 0.7345, 0.7913, 0.7344, 0.8219, 0.3399, 0.7127, 0.3703, 0.7127, 0.3703, 0.805, 0.3399, 0.805, 0.4823, 0.9185, 0.4823, 0.949, 0.4534, 0.949, 0.4534, 0.9185, 0.9155, 0.462, 0.9459, 0.462, 0.9459, 0.5543, 0.9155, 0.5543, 0.3521, 0.8648, 0.3521, 0.9336, 0.31, 0.9336, 0.31, 0.8648, 0.6968, 0.8611, 0.7389, 0.8611, 0.7389, 0.9299, 0.6968, 0.9299, 0.2999, 0.7425, 0.3143, 0.7425, 0.3143, 0.8112, 0.2999, 0.8112, 0.9612, 0.04231, 0.9468, 0.04231, 0.9468, 1.662e-08, 0.9612, 0.0, 0.2084, 0.9778, 0.1939, 0.9778, 0.1939, 0.9091, 0.2084, 0.9091, 0.781, 0.1209, 0.7955, 0.1209, 0.7955, 0.1632, 0.781, 0.1632, 0.9109, 0.5532, 0.9109, 0.5701, 0.8945, 0.5701, 0.8945, 0.5532, 0.7883, 0.5327, 0.8047, 0.5327, 0.8047, 0.5496, 0.7883, 0.5496, 0.2769, 0.1206, 0.2914, 0.1206, 0.2914, 0.1375, 0.2769, 0.1375, 0.5083, 0.9655, 0.4938, 0.9655, 0.4938, 0.949, 0.5083, 0.949, 0.9452, 0.5712, 0.9307, 0.5712, 0.9307, 0.5543, 0.9452, 0.5543, 0.8328, 0.5146, 0.8472, 0.5146, 0.8472, 0.5311, 0.8328, 0.5311, 0.8334, 0.4884, 0.8334, 0.5053, 0.817, 0.5053, 0.817, 0.4884, 0.8781, 0.5532, 0.8945, 0.5532, 0.8945, 0.5701, 0.8781, 0.5701, 0.2711, 0.08149, 0.2566, 0.08149, 0.2566, 0.06452, 0.2711, 0.06452, 0.5759, 0.9655, 0.5615, 0.9655, 0.5615, 0.949, 0.5759, 0.949, 0.9379, 0.4582, 0.9234, 0.4582, 0.9234, 0.4413, 0.9379, 0.4413, 0.7909, 0.502, 0.8054, 0.502, 0.8054, 0.5185, 0.7909, 0.5185])
me_cube.materials.append(mat_material)
me_cube.use_remesh_preserve_volume = False
me_cube.use_remesh_preserve_attributes = False
me_cube.use_mirror_vertex_groups = False
me_cube.update()
arm_armature = bpy.data.armatures.new('Armature')  # bones are not reproduced

# ---- objects
ob_armature = bpy.data.objects.new('Armature', arm_armature)
ob_cube = bpy.data.objects.new('Cube', me_cube)

# ---- transforms, parenting, visibility, modifiers, constraints
ob_armature.location = (-0.1819, -0.01353, 1.074)
ob_armature.show_in_front = True
ob_armature.lineart.crease_threshold = 0.0
ob_cube.parent = ob_armature
ob_cube.matrix_parent_inverse = Matrix(((1.0, 0.0, 0.0, 0.1819), (0.0, 1.0, 0.0, 0.01353), (0.0, 0.0, 1.0, -1.074), (0.0, 0.0, 0.0, 1.0)))
ob_cube.location = (0.0, 0.0, 0.63)
ob_cube.lock_rotations_4d = False
ob_cube.empty_display_type = 'ARROWS'
ob_cube.show_in_front = True
ob_cube.lineart.crease_threshold = 0.0
_vg = ob_cube.vertex_groups.new(name='2')
_vg.add([216, 217, 218, 219, 220, 221, 222, 223, 224, 225, 226, 227, 228, 229, 230, 231, 232, 233, 234, 235, 236, 237, 238, 239, 240, 241, 242, 243, 244, 245, 246, 247], 1.0, 'REPLACE')
_vg = ob_cube.vertex_groups.new(name='Bone.017')
_vg = ob_cube.vertex_groups.new(name='larm1')
_vg.add([112, 113, 114, 115, 116, 117, 118, 119], 1.0, 'REPLACE')
_vg = ob_cube.vertex_groups.new(name='larm2')
_vg.add([120, 121, 122, 123, 124, 125, 126, 127], 1.0, 'REPLACE')
_vg = ob_cube.vertex_groups.new(name='ld2')
_vg.add([104, 105, 106, 107, 108, 109, 110, 111], 1.0, 'REPLACE')
_vg = ob_cube.vertex_groups.new(name='ld1')
_vg.add([88, 89, 90, 91, 92, 93, 94, 95], 1.0, 'REPLACE')
_vg = ob_cube.vertex_groups.new(name='ld3')
_vg.add([96, 97, 98, 99, 100, 101, 102, 103], 1.0, 'REPLACE')
_vg = ob_cube.vertex_groups.new(name='Bone.023')
_vg = ob_cube.vertex_groups.new(name='rarm1')
_vg.add([24, 25, 26, 27, 28, 29, 30, 31], 1.0, 'REPLACE')
_vg = ob_cube.vertex_groups.new(name='rarm2')
_vg.add([32, 33, 34, 35, 36, 37, 38, 39], 1.0, 'REPLACE')
_vg = ob_cube.vertex_groups.new(name='rd2')
_vg.add([16, 17, 18, 19, 20, 21, 22, 23], 1.0, 'REPLACE')
_vg = ob_cube.vertex_groups.new(name='rd3')
_vg.add([0, 1, 2, 3, 4, 5, 6, 7], 1.0, 'REPLACE')
_vg = ob_cube.vertex_groups.new(name='rd1')
_vg.add([8, 9, 10, 11, 12, 13, 14, 15], 1.0, 'REPLACE')
_vg = ob_cube.vertex_groups.new(name='testasu')
_vg.add([248, 249, 250, 251, 252, 253, 254, 255, 296, 297, 298, 299, 300, 301, 302, 303, 304, 305, 306, 307, 308, 309, 310, 311, 312, 313, 314, 315, 316, 317, 318, 319, 320, 321, 322, 323, 324, 325, 326, 327, 328, 329, 330, 331, 332, 333, 334, 335, 336, 337, 338, 339, 340, 341, 342, 343, 344, 345, 346, 347, 348, 349, 350, 351, 352, 353, 354, 355, 356, 357, 358, 359, 360, 361, 362, 363, 364, 365, 366, 367, 368, 369, 370, 371, 372, 373, 374, 375, 376, 377, 378, 379, 380, 381, 382, 383], 1.0, 'REPLACE')
_vg = ob_cube.vertex_groups.new(name='facciasu')
_vg.add([296, 297, 298, 299, 300, 301, 302, 303], 1.0, 'REPLACE')
_vg = ob_cube.vertex_groups.new(name='testagiu')
_vg.add([248, 249, 250, 251, 252, 253, 254, 255, 296, 297, 298, 299, 300, 301, 302, 303, 304, 305, 306, 307, 308, 309, 310, 311, 312, 313, 314, 315, 316, 317, 318, 319, 320, 321, 322, 323, 324, 325, 326, 327, 328, 329, 330, 331, 332, 333, 334, 335, 336, 337, 338, 339, 340, 341, 342, 343, 344, 345, 346, 347, 348, 349, 350, 351, 352, 353, 354, 355, 356, 357, 358, 359, 360, 361, 362, 363, 364, 365, 366, 367, 368, 369, 370, 371, 372, 373, 374, 375, 376, 377, 378, 379, 380, 381, 382, 383], 1.0, 'REPLACE')
_vg = ob_cube.vertex_groups.new(name='facciagiu')
_vg.add([304, 305, 306, 307, 308, 309, 310, 311], 1.0, 'REPLACE')
_vg = ob_cube.vertex_groups.new(name='coda')
_vg.add([184, 185, 186, 187, 188, 189, 190, 191, 200, 201, 202, 203, 204, 205, 206, 207], 1.0, 'REPLACE')
_vg = ob_cube.vertex_groups.new(name='cosa1')
_vg.add([176, 177, 178, 179, 180, 181, 182, 183, 192, 193, 194, 195, 196, 197, 198, 199, 264, 265, 266, 267, 268, 269, 270, 271, 272, 273, 274, 275, 276, 277, 278, 279, 280, 281, 282, 283, 284, 285, 286, 287, 288, 289, 290, 291, 292, 293, 294, 295], 1.0, 'REPLACE')
_vg = ob_cube.vertex_groups.new(name='rculo')
_vg = ob_cube.vertex_groups.new(name='rsovr')
_vg.add([80, 81, 82, 83, 84, 85, 86, 87], 1.0, 'REPLACE')
_vg = ob_cube.vertex_groups.new(name='rcoscia')
_vg.add([72, 73, 74, 75, 76, 77, 78, 79], 1.0, 'REPLACE')
_vg = ob_cube.vertex_groups.new(name='rgamb')
_vg.add([64, 65, 66, 67, 68, 69, 70, 71], 1.0, 'REPLACE')
_vg = ob_cube.vertex_groups.new(name='rp2')
_vg.add([56, 57, 58, 59, 60, 61, 62, 63], 1.0, 'REPLACE')
_vg = ob_cube.vertex_groups.new(name='rp1')
_vg.add([48, 49, 50, 51, 52, 53, 54, 55], 1.0, 'REPLACE')
_vg = ob_cube.vertex_groups.new(name='rp3')
_vg.add([40, 41, 42, 43, 44, 45, 46, 47], 1.0, 'REPLACE')
_vg = ob_cube.vertex_groups.new(name='lculo')
_vg = ob_cube.vertex_groups.new(name='lsovr')
_vg.add([168, 169, 170, 171, 172, 173, 174, 175], 1.0, 'REPLACE')
_vg = ob_cube.vertex_groups.new(name='lcosc')
_vg.add([160, 161, 162, 163, 164, 165, 166, 167], 1.0, 'REPLACE')
_vg = ob_cube.vertex_groups.new(name='lgamb')
_vg.add([152, 153, 154, 155, 156, 157, 158, 159], 1.0, 'REPLACE')
_vg = ob_cube.vertex_groups.new(name='lp2')
_vg.add([144, 145, 146, 147, 148, 149, 150, 151], 1.0, 'REPLACE')
_vg = ob_cube.vertex_groups.new(name='lp2.001')
_vg.add([136, 137, 138, 139, 140, 141, 142, 143], 1.0, 'REPLACE')
_vg = ob_cube.vertex_groups.new(name='lp1')
_vg.add([128, 129, 130, 131, 132, 133, 134, 135], 1.0, 'REPLACE')
_vg = ob_cube.vertex_groups.new(name='Bone.034')
_vg = ob_cube.vertex_groups.new(name='Bone.033')
_vg = ob_cube.vertex_groups.new(name='Bone.035')
_vg = ob_cube.vertex_groups.new(name='corpo.002')
_vg.add([208, 209, 210, 211, 212, 213, 214, 215, 256, 257, 258, 259, 260, 261, 262, 263], 1.0, 'REPLACE')
_vg = ob_cube.vertex_groups.new(name='1')
_vg.add([216, 217, 218, 219, 220, 221, 222, 223, 224, 225, 226, 227, 228, 229, 230, 231], 1.0, 'REPLACE')
_vg = ob_cube.vertex_groups.new(name='3')
_vg.add([272, 273, 274, 275, 276, 277, 278, 279], 1.0, 'REPLACE')
_vg = ob_cube.vertex_groups.new(name='4')
_vg.add([280, 281, 282, 283, 284, 285, 286, 287], 1.0, 'REPLACE')
_vg = ob_cube.vertex_groups.new(name='5')
_vg.add([288, 289, 290, 291, 292, 293, 294, 295], 1.0, 'REPLACE')
_m = ob_cube.modifiers.new('Armature', 'ARMATURE')
_m.object = ob_armature

# ---- collection membership
col_collection_1.objects.link(ob_armature)
col_collection_1.objects.link(ob_cube)

# ---- scene / render settings (as saved in the file)
scene.frame_start = 0; scene.frame_end = 250; scene.frame_set(12)
scene.render.engine = 'BLENDER_EEVEE_NEXT'
scene.render.resolution_percentage = 50
scene.render.dither_intensity = 0.0
scene.cycles.use_denoising = False
scene.cycles.samples = 10
scene.cycles.sampling_pattern = 'TABULATED_SOBOL'
scene.cycles.light_sampling_threshold = 0.0
scene.cycles.use_adaptive_sampling = False
scene.cycles.use_light_tree = False
scene.cycles.blur_glossy = 0.0
scene.cycles.pixel_filter_type = 'GAUSSIAN'
scene.cycles.sample_clamp_indirect = 0.0
scene.view_settings.view_transform = 'Standard'
bpy.context.view_layer.update()

# ---- added for rendering (the .blend has no active camera and no usable light): camera, sun
cam_auto = bpy.data.cameras.new('AutoCamera')
cam_auto.lens = 50.0
cam_auto.sensor_width = 36.0
cam_auto.clip_end = 1000.0
ob_auto_camera = bpy.data.objects.new('AutoCamera', cam_auto)
scene.collection.objects.link(ob_auto_camera)
ob_auto_camera.location = (2.65292, -4.98125, 3.69509)
ob_auto_camera.rotation_euler = (1.09748, -7.21219e-08, 0.694738)
scene.camera = ob_auto_camera
light_auto_sun = bpy.data.lights.new('AutoSun', 'SUN')
light_auto_sun.energy = 3.0
light_auto_sun.angle = 0.0523599
ob_auto_sun = bpy.data.objects.new('AutoSun', light_auto_sun)
scene.collection.objects.link(ob_auto_sun)
ob_auto_sun.rotation_euler = (0.872665, 0.174533, 0.523599)
bpy.context.view_layer.update()
